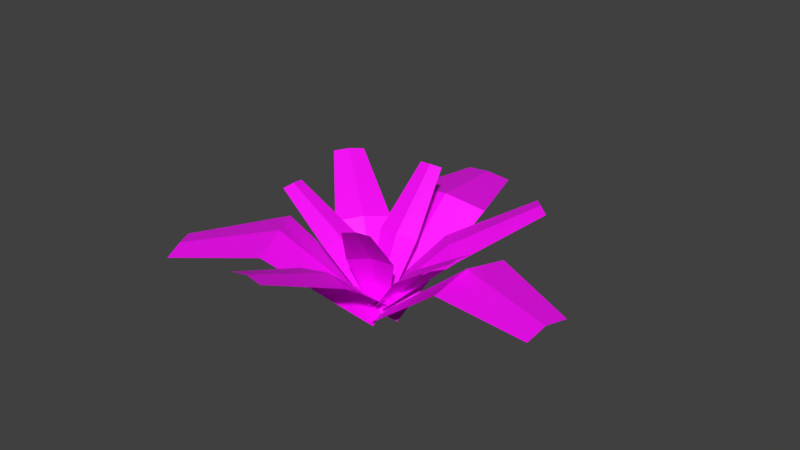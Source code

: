 # Source: Small_Plant_01_Blender_2_79.blend  (saved by Blender 2.79.0; exported with 4.5.12 LTS)
import bpy
from mathutils import Matrix  # noqa: F401  (used for matrix-valued properties, if any)

bpy.ops.wm.read_factory_settings(use_empty=True)
scene = bpy.context.scene
scene.name = 'Scene'

# ---- collections
col_collection_1 = bpy.data.collections.new('Collection 1'); scene.collection.children.link(col_collection_1)

# ---- images (referenced by path relative to the original .blend; pixels are not part of the script)
import os
ASSET_DIR = os.environ.get("B2B_ASSET_DIR", "")  # directory of the original .blend (textures are referenced by path, not embedded)
HERE = os.path.dirname(os.path.abspath(__file__))  # packed textures are extracted next to this script under _unpacked/

def load_image(name, relpath, width, height, colorspace="sRGB"):
    """Load a texture the original file referenced (path relative to the .blend, or extracted next to this script)."""
    p = next((c for c in (os.path.join(HERE, relpath), os.path.join(ASSET_DIR, relpath)) if relpath and os.path.exists(c)), "")
    if p:
        img = bpy.data.images.load(p, check_existing=True)
        img.name = name
    else:  # same state as the original file: an image datablock whose file is absent (Cycles renders it pink)
        img = bpy.data.images.new(name, width, height)
        img.source = "FILE"
        img.filepath = "//" + (relpath or name)
    img.colorspace_settings.name = colorspace
    return img
img_small_plant_01_col_002 = load_image('Small Plant 01 COL.002', 'Small Plant 01 COL.png', 1024, 1024, 'sRGB')

# ---- materials (node trees are filled in below, after node groups)
mat_material_003 = bpy.data.materials.new('Material.003')
mat_material_003.alpha_threshold = 0.0
mat_material_003.roughness = 0.5
mat_material_003.line_color = (0.0, 0.0, 0.0, 1.0)

# ---- material node trees
mat_material_003.use_nodes = True; mat_material_003.node_tree.nodes.clear()
_N = mat_material_003.node_tree.nodes; _L = mat_material_003.node_tree.links
n0 = _N.new('ShaderNodeOutputMaterial'); n0.name = 'Material Output'; n0.location = (300, 300)
n1 = _N.new('ShaderNodeBsdfPrincipled'); n1.name = 'Principled BSDF'; n1.location = (10, 300)
n1.distribution = 'GGX'
n1.subsurface_method = 'BURLEY'
n1.inputs[3].default_value = 1.45
n2 = _N.new('ShaderNodeTexImage'); n2.name = 'Image Texture'; n2.location = (-369, 216)
n2.image = img_small_plant_01_col_002
_L.new(n1.outputs[0], n0.inputs[0])
_L.new(n2.outputs[0], n1.inputs[0])
n0.is_active_output = True

# ---- world
world_world = bpy.data.worlds.new('World'); scene.world = world_world
world_world.color = (0.05088, 0.05088, 0.05088)
world_world.use_sun_shadow = False
world_world.sun_shadow_jitter_overblur = 0.0
world_world.cycles.sampling_method = 'MANUAL'

# ---- meshes
me_plane_002 = bpy.data.meshes.new('Plane.002')
me_plane_002.from_pydata([(-0.3273, -5.96e-08, 0.0), (0.3273, -5.96e-08, 0.0), (-0.6647, 2.0, 0.2711), (0.6647, 2.0, 0.2711), (-0.5916, 3.078, -0.5257), (0.1649, 3.078, -0.5257), (0.0, -5.96e-08, 0.06172), (0.0, 2.0, 0.3904), (-0.2133, 3.078, -0.464), (0.1249, 0.3102, -0.1866), (0.05998, -0.248, 0.1492), (1.725, 1.115, 0.8033), (1.593, -0.01834, 1.485), (3.132, 0.5267, 1.108), (3.057, -0.1184, 1.496), (0.06077, 0.06107, 0.02499), (1.598, 0.6063, 1.229), (3.063, 0.2341, 1.346), (0.1491, -0.2667, 0.1604), (-0.1464, 0.2339, -0.1407), (-1.015, -0.5491, 1.622), (-1.615, 0.4674, 1.011), (-2.351, -1.13, 1.694), (-2.692, -0.552, 1.346), (0.02972, 0.02315, 0.04779), (-1.26, 0.03558, 1.39), (-2.493, -0.8016, 1.558), (0.2309, 0.08825, 0.2018), (-0.2166, 0.08404, 0.2043), (0.4733, -0.3866, 1.495), (-0.4354, -0.3951, 1.5), (0.2928, -1.266, 2.754), (-0.2242, -1.271, 2.757), (0.006907, 0.1234, 0.2228), (0.01848, -0.3189, 1.536), (0.03406, -1.231, 2.776), (-0.2339, -0.003749, 0.2439), (0.0239, 0.2693, 0.07973), (-1.133, 0.7944, 0.6867), (-0.6093, 1.349, 0.3532), (-2.017, 1.901, 0.6903), (-1.719, 2.216, 0.5006), (-0.08953, 0.1391, 0.1967), (-0.8411, 1.084, 0.5873), (-1.853, 2.065, 0.6302), (-0.122, 0.2263, 0.1056), (0.178, -0.01305, 0.2495), (0.3949, 1.375, 0.3373), (1.004, 0.8893, 0.6296), (1.4, 2.37, 0.4078), (1.747, 2.094, 0.5741), (0.01441, 0.1112, 0.2134), (0.6732, 1.141, 0.5528), (1.56, 2.237, 0.5268), (0.1206, 0.1985, 0.1324), (0.07014, -0.07743, 0.2978), (0.7944, 0.6443, 0.7516), (0.6918, 0.08394, 1.087), (1.68, 0.7268, 1.44), (1.622, 0.4079, 1.631), (0.07529, 0.07506, 0.2332), (0.7043, 0.3922, 0.9544), (1.631, 0.5819, 1.554), (-0.01366, -0.06528, 0.2911), (-0.01894, 0.2135, 0.1228), (-0.6667, 0.1748, 1.034), (-0.6774, 0.7408, 0.6923), (-1.588, 0.6111, 1.51), (-1.594, 0.9332, 1.316), (0.004035, 0.08626, 0.2265), (-0.6328, 0.4813, 0.9009), (-1.571, 0.7843, 1.432), (-0.1586, 0.08853, 0.1973), (0.167, 0.09588, 0.1998), (-0.3498, 0.948, 0.708), (0.3113, 0.9629, 0.7131), (-0.234, 2.024, 1.017), (0.1422, 2.032, 1.02), (0.004249, 0.08024, 0.2268), (-0.01916, 0.9323, 0.7651), (-0.04582, 2.016, 1.046), (0.1636, 0.1414, 0.2014), (-0.1261, 0.0172, 0.283), (0.5445, 0.304, 1.131), (-0.04382, 0.05181, 1.297), (0.7781, 0.09611, 2.212), (0.4433, -0.04742, 2.306), (0.007733, 0.1077, 0.2462), (0.229, 0.2327, 1.222), (0.5997, 0.05271, 2.263)], [], [(6, 1, 3, 7), (7, 3, 5, 8), (2, 7, 8, 4), (0, 6, 7, 2), (15, 10, 12, 16), (16, 12, 14, 17), (11, 16, 17, 13), (9, 15, 16, 11), (24, 19, 21, 25), (25, 21, 23, 26), (20, 25, 26, 22), (18, 24, 25, 20), (33, 28, 30, 34), (34, 30, 32, 35), (29, 34, 35, 31), (27, 33, 34, 29), (42, 37, 39, 43), (43, 39, 41, 44), (38, 43, 44, 40), (36, 42, 43, 38), (51, 46, 48, 52), (52, 48, 50, 53), (47, 52, 53, 49), (45, 51, 52, 47), (60, 55, 57, 61), (61, 57, 59, 62), (56, 61, 62, 58), (54, 60, 61, 56), (69, 64, 66, 70), (70, 66, 68, 71), (65, 70, 71, 67), (63, 69, 70, 65), (78, 73, 75, 79), (79, 75, 77, 80), (74, 79, 80, 76), (72, 78, 79, 74), (87, 82, 84, 88), (88, 84, 86, 89), (83, 88, 89, 85), (81, 87, 88, 83)])
_uv = me_plane_002.uv_layers.new(name='UVMap')
_uv.uv.foreach_set('vector', [0.3391, 0.4319, 0.3951, 0.4305, 0.4474, 0.7613, 0.3391, 0.7566, 0.3391, 0.7566, 0.4474, 0.7613, 0.368, 0.9832, 0.3036, 0.9769, 0.2309, 0.7612, 0.3391, 0.7566, 0.3036, 0.9769, 0.2407, 0.9823, 0.283, 0.4305, 0.3391, 0.4319, 0.3391, 0.7566, 0.2309, 0.7612, 0.1071, 0.4121, 0.163, 0.4107, 0.2154, 0.7413, 0.1071, 0.7372, 0.1071, 0.7372, 0.2154, 0.7413, 0.2082, 0.9825, 0.1454, 0.9774, -0.001339, 0.7413, 0.1071, 0.7372, 0.1454, 0.9774, 0.0812, 0.9832, 0.05116, 0.4107, 0.1071, 0.4121, 0.1071, 0.7372, -0.001339, 0.7413, 0.575, 0.4396, 0.6311, 0.4386, 0.6792, 0.7431, 0.571, 0.7376, 0.571, 0.7376, 0.6792, 0.7431, 0.6081, 0.9832, 0.5437, 0.9763, 0.4628, 0.743, 0.571, 0.7376, 0.5437, 0.9763, 0.481, 0.9823, 0.5189, 0.4386, 0.575, 0.4396, 0.571, 0.7376, 0.4628, 0.743, 0.7692, 0.5097, 0.8067, 0.5087, 0.8438, 0.7334, 0.7692, 0.7336, 0.7692, 0.7336, 0.8438, 0.7334, 0.8123, 0.9832, 0.7692, 0.9823, 0.6946, 0.7334, 0.7692, 0.7336, 0.7692, 0.9823, 0.726, 0.9832, 0.7317, 0.5087, 0.7692, 0.5097, 0.7692, 0.7336, 0.6946, 0.7334, 0.7629, 0.4923, 0.7286, 0.4933, 0.6946, 0.2874, 0.7629, 0.2873, 0.7629, 0.2873, 0.6946, 0.2874, 0.7234, 0.05868, 0.7629, 0.05954, 0.8312, 0.2874, 0.7629, 0.2873, 0.7629, 0.05954, 0.8024, 0.05868, 0.7972, 0.4933, 0.7629, 0.4923, 0.7629, 0.2873, 0.8312, 0.2874, 0.9149, 0.4923, 0.8806, 0.4933, 0.8466, 0.2874, 0.9149, 0.2873, 0.9149, 0.2873, 0.8466, 0.2874, 0.8754, 0.05868, 0.9149, 0.05954, 0.9832, 0.2874, 0.9149, 0.2873, 0.9149, 0.05954, 0.9545, 0.05868, 0.9493, 0.4933, 0.9149, 0.4923, 0.9149, 0.2873, 0.9832, 0.2874, 0.5971, 0.3677, 0.5699, 0.3685, 0.5429, 0.205, 0.5971, 0.2049, 0.5971, 0.2049, 0.5429, 0.205, 0.5658, 0.0232, 0.5971, 0.02388, 0.6514, 0.205, 0.5971, 0.2049, 0.5971, 0.02388, 0.6285, 0.0232, 0.6244, 0.3685, 0.5971, 0.3677, 0.5971, 0.2049, 0.6514, 0.205, 0.4355, 0.3635, 0.4083, 0.3643, 0.3813, 0.2008, 0.4355, 0.2007, 0.4355, 0.2007, 0.3813, 0.2008, 0.4041, 0.01902, 0.4355, 0.0197, 0.4898, 0.2008, 0.4355, 0.2007, 0.4355, 0.0197, 0.4669, 0.01902, 0.4628, 0.3643, 0.4355, 0.3635, 0.4355, 0.2007, 0.4898, 0.2008, 0.2932, 0.3613, 0.2659, 0.3621, 0.2389, 0.1985, 0.2932, 0.1984, 0.2932, 0.1984, 0.2389, 0.1985, 0.2618, 0.01676, 0.2932, 0.01744, 0.3474, 0.1985, 0.2932, 0.1984, 0.2932, 0.01744, 0.3246, 0.01676, 0.3204, 0.3621, 0.2932, 0.3613, 0.2932, 0.1984, 0.3474, 0.1985, 0.9135, 0.6387, 0.9407, 0.6379, 0.9677, 0.8015, 0.9135, 0.8016, 0.9135, 0.8016, 0.9677, 0.8015, 0.9449, 0.9832, 0.9135, 0.9826, 0.8592, 0.8015, 0.9135, 0.8016, 0.9135, 0.9826, 0.8821, 0.9832, 0.8862, 0.6379, 0.9135, 0.6387, 0.9135, 0.8016, 0.8592, 0.8015])
me_plane_002.materials.append(mat_material_003)
me_plane_002.use_remesh_preserve_volume = False
me_plane_002.use_remesh_preserve_attributes = False
me_plane_002.use_mirror_vertex_groups = False
me_plane_002.update()

# ---- objects
ob_small_plant = bpy.data.objects.new('Small Plant', me_plane_002)

# ---- transforms, parenting, visibility, modifiers, constraints
ob_small_plant.location = (0.0, 0.0, 0.0)
ob_small_plant.rotation_euler = (0.5415, 1.144e-16, 3.176e-17)
ob_small_plant.scale = (0.05105, 0.05105, 0.05105)
ob_small_plant.lineart.crease_threshold = 0.0

# ---- collection membership
col_collection_1.objects.link(ob_small_plant)

# ---- scene / render settings (as saved in the file)
scene.frame_start = 1; scene.frame_end = 250; scene.frame_set(1)
scene.render.engine = 'CYCLES'
scene.render.resolution_percentage = 50
scene.render.dither_intensity = 0.0
scene.cycles.use_denoising = False
scene.cycles.samples = 128
scene.cycles.sampling_pattern = 'TABULATED_SOBOL'
scene.cycles.use_adaptive_sampling = False
scene.cycles.use_light_tree = False
scene.cycles.blur_glossy = 0.0
scene.cycles.sample_clamp_indirect = 0.0
scene.view_settings.view_transform = 'Standard'
bpy.context.view_layer.update()

# ---- added for rendering (the .blend has no active camera and no usable light): camera, sun
cam_auto = bpy.data.cameras.new('AutoCamera')
cam_auto.lens = 50.0
cam_auto.sensor_width = 36.0
cam_auto.clip_end = 1000.0
ob_auto_camera = bpy.data.objects.new('AutoCamera', cam_auto)
scene.collection.objects.link(ob_auto_camera)
ob_auto_camera.location = (0.457076, -0.525073, 0.429667)
ob_auto_camera.rotation_euler = (1.09748, -7.21219e-08, 0.694738)
scene.camera = ob_auto_camera
light_auto_sun = bpy.data.lights.new('AutoSun', 'SUN')
light_auto_sun.energy = 3.0
light_auto_sun.angle = 0.0523599
ob_auto_sun = bpy.data.objects.new('AutoSun', light_auto_sun)
scene.collection.objects.link(ob_auto_sun)
ob_auto_sun.rotation_euler = (0.872665, 0.174533, 0.523599)
bpy.context.view_layer.update()
